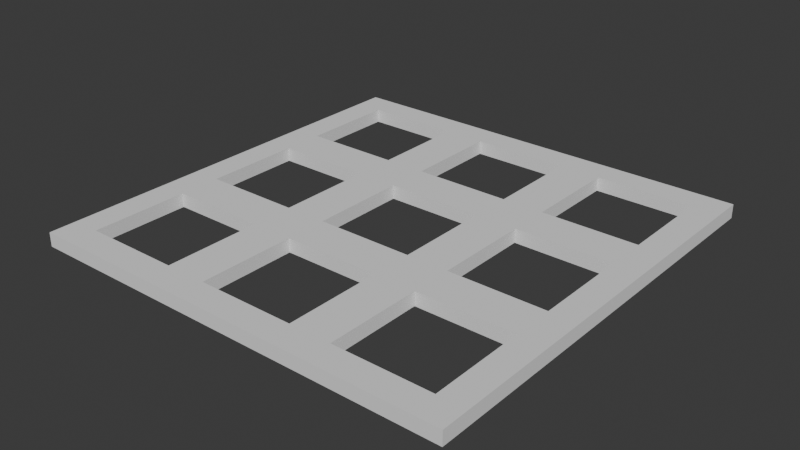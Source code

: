 # Source: top_cover.blend  (saved by Blender 5.0.119; exported with 4.5.12 LTS)
import bpy
from mathutils import Matrix  # noqa: F401  (used for matrix-valued properties, if any)

bpy.ops.wm.read_factory_settings(use_empty=True)
scene = bpy.context.scene
scene.name = 'Scene'

# ---- collections
col_collection = bpy.data.collections.new('Collection'); scene.collection.children.link(col_collection)

# ---- world
world_world = bpy.data.worlds.new('World'); scene.world = world_world
world_world.use_nodes = True; world_world.node_tree.nodes.clear()
_N = world_world.node_tree.nodes; _L = world_world.node_tree.links
n0 = _N.new('ShaderNodeOutputWorld'); n0.name = 'World Output'; n0.location = (200, 100)
n1 = _N.new('ShaderNodeBackground'); n1.name = 'Background'; n1.location = (-200, 100)
n1.inputs[0].default_value = (0.05088, 0.05088, 0.05088, 1.0)
_L.new(n1.outputs[0], n0.inputs[0])
n0.is_active_output = True
world_world.color = (0.05088, 0.05088, 0.05088)
world_world.sun_shadow_jitter_overblur = 0.0

# ---- meshes
me_cube_002 = bpy.data.meshes.new('Cube.002')
me_cube_002.from_pydata([(-1.0, -1.0, -1.0), (-1.0, -1.0, 1.0), (-1.0, 1.0, -1.0), (-1.0, 1.0, 1.0), (1.0, -1.0, -1.0), (1.0, -1.0, 1.0), (1.0, 1.0, -1.0), (1.0, 1.0, 1.0), (-1.0, -0.871, -1.0), (-1.0, -0.871, 1.0), (1.0, -0.871, -1.0), (1.0, -0.871, 1.0), (-1.0, -0.4194, 1.0), (1.0, -0.4194, -1.0), (-1.0, -0.4194, -1.0), (1.0, -0.4194, 1.0), (-1.0, -0.2258, 1.0), (1.0, -0.2258, -1.0), (-1.0, -0.2258, -1.0), (1.0, -0.2258, 1.0), (-1.0, 0.2258, 1.0), (1.0, 0.2258, -1.0), (-1.0, 0.2258, -1.0), (1.0, 0.2258, 1.0), (-1.0, 0.4194, 1.0), (1.0, 0.4194, -1.0), (-1.0, 0.4194, -1.0), (1.0, 0.4194, 1.0), (-1.0, 0.871, 1.0), (1.0, 0.871, -1.0), (-1.0, 0.871, -1.0), (1.0, 0.871, 1.0), (-0.871, 1.0, -1.0), (-0.871, 1.0, 1.0), (-0.871, -1.0, -1.0), (-0.871, -1.0, 1.0), (-0.871, -0.871, 1.0), (-0.871, -0.871, -1.0), (-0.871, -0.4194, -1.0), (-0.871, -0.4194, 1.0), (-0.871, -0.2258, 1.0), (-0.871, -0.2258, -1.0), (-0.871, 0.2258, -1.0), (-0.871, 0.2258, 1.0), (-0.871, 0.4194, 1.0), (-0.871, 0.4194, -1.0), (-0.871, 0.871, -1.0), (-0.871, 0.871, 1.0), (-0.4194, 1.0, 1.0), (-0.4194, -1.0, -1.0), (-0.4194, -0.871, 1.0), (-0.4194, -0.4194, 1.0), (-0.4194, -0.2258, 1.0), (-0.4194, 0.2258, 1.0), (-0.4194, 0.4194, 1.0), (-0.4194, 0.871, 1.0), (-0.4194, 1.0, -1.0), (-0.4194, -1.0, 1.0), (-0.4194, -0.871, -1.0), (-0.4194, -0.4194, -1.0), (-0.4194, -0.2258, -1.0), (-0.4194, 0.2258, -1.0), (-0.4194, 0.4194, -1.0), (-0.4194, 0.871, -1.0), (-0.2258, 1.0, 1.0), (-0.2258, -1.0, -1.0), (-0.2258, -0.871, 1.0), (-0.2258, -0.4194, 1.0), (-0.2258, -0.2258, 1.0), (-0.2258, 0.2258, 1.0), (-0.2258, 0.4194, 1.0), (-0.2258, 0.871, 1.0), (-0.2258, 1.0, -1.0), (-0.2258, -1.0, 1.0), (-0.2258, -0.871, -1.0), (-0.2258, -0.4194, -1.0), (-0.2258, -0.2258, -1.0), (-0.2258, 0.2258, -1.0), (-0.2258, 0.4194, -1.0), (-0.2258, 0.871, -1.0), (0.2258, 1.0, 1.0), (0.2258, -1.0, -1.0), (0.2258, -0.871, 1.0), (0.2258, -0.4194, 1.0), (0.2258, -0.2258, 1.0), (0.2258, 0.2258, 1.0), (0.2258, 0.4194, 1.0), (0.2258, 0.871, 1.0), (0.2258, 1.0, -1.0), (0.2258, -1.0, 1.0), (0.2258, -0.871, -1.0), (0.2258, -0.4194, -1.0), (0.2258, -0.2258, -1.0), (0.2258, 0.2258, -1.0), (0.2258, 0.4194, -1.0), (0.2258, 0.871, -1.0), (0.4194, 1.0, 1.0), (0.4194, -1.0, -1.0), (0.4194, -0.871, 1.0), (0.4194, -0.4194, 1.0), (0.4194, -0.2258, 1.0), (0.4194, 0.2258, 1.0), (0.4194, 0.4194, 1.0), (0.4194, 0.871, 1.0), (0.4194, 1.0, -1.0), (0.4194, -1.0, 1.0), (0.4194, -0.871, -1.0), (0.4194, -0.4194, -1.0), (0.4194, -0.2258, -1.0), (0.4194, 0.2258, -1.0), (0.4194, 0.4194, -1.0), (0.4194, 0.871, -1.0), (0.871, 1.0, 1.0), (0.871, -1.0, -1.0), (0.871, -0.871, 1.0), (0.871, -0.4194, 1.0), (0.871, -0.2258, 1.0), (0.871, 0.2258, 1.0), (0.871, 0.4194, 1.0), (0.871, 0.871, 1.0), (0.871, 1.0, -1.0), (0.871, -1.0, 1.0), (0.871, -0.871, -1.0), (0.871, -0.4194, -1.0), (0.871, -0.2258, -1.0), (0.871, 0.2258, -1.0), (0.871, 0.4194, -1.0), (0.871, 0.871, -1.0)], [], [(30, 28, 3, 2), (120, 112, 7, 6), (10, 11, 5, 4), (34, 35, 1, 0), (122, 10, 4, 113), (36, 9, 1, 35), (39, 12, 9, 36), (123, 13, 10, 122), (13, 15, 11, 10), (0, 1, 9, 8), (17, 19, 15, 13), (124, 17, 13, 123), (40, 16, 12, 39), (8, 9, 12, 14), (43, 20, 16, 40), (125, 21, 17, 124), (21, 23, 19, 17), (14, 12, 16, 18), (25, 27, 23, 21), (126, 25, 21, 125), (44, 24, 20, 43), (18, 16, 20, 22), (47, 28, 24, 44), (127, 29, 25, 126), (29, 31, 27, 25), (22, 20, 24, 26), (6, 7, 31, 29), (120, 6, 29, 127), (33, 3, 28, 47), (26, 24, 28, 30), (48, 33, 47, 55), (2, 32, 46, 30), (30, 46, 45, 26), (55, 47, 46, 63), (54, 44, 43, 53), (26, 45, 42, 22), (22, 42, 41, 18), (53, 43, 42, 61), (52, 40, 39, 51), (18, 41, 38, 14), (14, 38, 37, 8), (51, 39, 38, 59), (50, 36, 35, 57), (8, 37, 34, 0), (49, 57, 35, 34), (2, 3, 33, 32), (65, 73, 57, 49), (66, 50, 57, 73), (67, 51, 50, 66), (68, 52, 51, 67), (69, 53, 52, 68), (70, 54, 53, 69), (71, 55, 54, 70), (64, 48, 55, 71), (32, 56, 63, 46), (54, 55, 63, 62), (45, 62, 61, 42), (52, 53, 61, 60), (41, 60, 59, 38), (50, 51, 59, 58), (37, 58, 49, 34), (32, 33, 48, 56), (80, 64, 71, 87), (87, 71, 79, 95), (86, 70, 69, 85), (85, 69, 77, 93), (84, 68, 67, 83), (83, 67, 75, 91), (82, 66, 73, 89), (81, 89, 73, 65), (56, 72, 79, 63), (63, 79, 78, 62), (62, 78, 77, 61), (61, 77, 76, 60), (60, 76, 75, 59), (59, 75, 74, 58), (58, 74, 65, 49), (56, 48, 64, 72), (97, 105, 89, 81), (98, 82, 89, 105), (99, 83, 82, 98), (100, 84, 83, 99), (101, 85, 84, 100), (102, 86, 85, 101), (103, 87, 86, 102), (96, 80, 87, 103), (72, 88, 95, 79), (86, 87, 95, 94), (78, 94, 93, 77), (84, 85, 93, 92), (76, 92, 91, 75), (82, 83, 91, 90), (74, 90, 81, 65), (72, 64, 80, 88), (112, 96, 103, 119), (119, 103, 111, 127), (118, 102, 101, 117), (117, 101, 109, 125), (116, 100, 99, 115), (115, 99, 107, 123), (114, 98, 105, 121), (113, 121, 105, 97), (88, 104, 111, 95), (95, 111, 110, 94), (94, 110, 109, 93), (93, 109, 108, 92), (92, 108, 107, 91), (91, 107, 106, 90), (90, 106, 97, 81), (88, 80, 96, 104), (4, 5, 121, 113), (11, 114, 121, 5), (15, 115, 114, 11), (19, 116, 115, 15), (23, 117, 116, 19), (27, 118, 117, 23), (31, 119, 118, 27), (7, 112, 119, 31), (104, 120, 127, 111), (118, 119, 127, 126), (110, 126, 125, 109), (116, 117, 125, 124), (108, 124, 123, 107), (114, 115, 123, 122), (106, 122, 113, 97), (104, 96, 112, 120), (103, 102, 110, 111), (102, 118, 126, 110), (71, 70, 78, 79), (70, 86, 94, 78), (47, 44, 45, 46), (44, 54, 62, 45), (43, 40, 41, 42), (40, 52, 60, 41), (69, 68, 76, 77), (68, 84, 92, 76), (101, 100, 108, 109), (100, 116, 124, 108), (99, 98, 106, 107), (98, 114, 122, 106), (67, 66, 74, 75), (66, 82, 90, 74), (39, 36, 37, 38), (36, 50, 58, 37)])
_uv = me_cube_002.uv_layers.new(name='UVMap')
_uv.uv.foreach_set('vector', [0.375, 0.2339, 0.625, 0.2339, 0.625, 0.25, 0.375, 0.25, 0.375, 0.4839, 0.625, 0.4839, 0.625, 0.5, 0.375, 0.5, 0.375, 0.7339, 0.625, 0.7339, 0.625, 0.75, 0.375, 0.75, 0.375, 0.9839, 0.625, 0.9839, 0.625, 1.0, 0.375, 1.0, 0.3589, 0.7339, 0.375, 0.7339, 0.375, 0.75, 0.3589, 0.75, 0.8589, 0.7339, 0.875, 0.7339, 0.875, 0.75, 0.8589, 0.75, 0.8589, 0.6774, 0.875, 0.6774, 0.875, 0.7339, 0.8589, 0.7339, 0.3589, 0.6774, 0.375, 0.6774, 0.375, 0.7339, 0.3589, 0.7339, 0.375, 0.6774, 0.625, 0.6774, 0.625, 0.7339, 0.375, 0.7339, 0.375, 0.0, 0.625, 0.0, 0.625, 0.01613, 0.375, 0.01613, 0.375, 0.6532, 0.625, 0.6532, 0.625, 0.6774, 0.375, 0.6774, 0.3589, 0.6532, 0.375, 0.6532, 0.375, 0.6774, 0.3589, 0.6774, 0.8589, 0.6532, 0.875, 0.6532, 0.875, 0.6774, 0.8589, 0.6774, 0.375, 0.01613, 0.625, 0.01613, 0.625, 0.07258, 0.375, 0.07258, 0.8589, 0.5968, 0.875, 0.5968, 0.875, 0.6532, 0.8589, 0.6532, 0.3589, 0.5968, 0.375, 0.5968, 0.375, 0.6532, 0.3589, 0.6532, 0.375, 0.5968, 0.625, 0.5968, 0.625, 0.6532, 0.375, 0.6532, 0.375, 0.07258, 0.625, 0.07258, 0.625, 0.09677, 0.375, 0.09677, 0.375, 0.5726, 0.625, 0.5726, 0.625, 0.5968, 0.375, 0.5968, 0.3589, 0.5726, 0.375, 0.5726, 0.375, 0.5968, 0.3589, 0.5968, 0.8589, 0.5726, 0.875, 0.5726, 0.875, 0.5968, 0.8589, 0.5968, 0.375, 0.09677, 0.625, 0.09677, 0.625, 0.1532, 0.375, 0.1532, 0.8589, 0.5161, 0.875, 0.5161, 0.875, 0.5726, 0.8589, 0.5726, 0.3589, 0.5161, 0.375, 0.5161, 0.375, 0.5726, 0.3589, 0.5726, 0.375, 0.5161, 0.625, 0.5161, 0.625, 0.5726, 0.375, 0.5726, 0.375, 0.1532, 0.625, 0.1532, 0.625, 0.1774, 0.375, 0.1774, 0.375, 0.5, 0.625, 0.5, 0.625, 0.5161, 0.375, 0.5161, 0.3589, 0.5, 0.375, 0.5, 0.375, 0.5161, 0.3589, 0.5161, 0.8589, 0.5, 0.875, 0.5, 0.875, 0.5161, 0.8589, 0.5161, 0.375, 0.1774, 0.625, 0.1774, 0.625, 0.2339, 0.375, 0.2339, 0.8024, 0.5, 0.8589, 0.5, 0.8589, 0.5161, 0.8024, 0.5161, 0.125, 0.5, 0.1411, 0.5, 0.1411, 0.5161, 0.125, 0.5161, 0.125, 0.5161, 0.1411, 0.5161, 0.1411, 0.5726, 0.125, 0.5726, 0.8024, 0.5161, 0.8589, 0.5161, 0.1411, 0.5161, 0.1976, 0.5161, 0.8024, 0.5726, 0.8589, 0.5726, 0.8589, 0.5968, 0.8024, 0.5968, 0.125, 0.5726, 0.1411, 0.5726, 0.1411, 0.5968, 0.125, 0.5968, 0.125, 0.5968, 0.1411, 0.5968, 0.1411, 0.6532, 0.125, 0.6532, 0.8024, 0.5968, 0.8589, 0.5968, 0.1411, 0.5968, 0.1976, 0.5968, 0.8024, 0.6532, 0.8589, 0.6532, 0.8589, 0.6774, 0.8024, 0.6774, 0.125, 0.6532, 0.1411, 0.6532, 0.1411, 0.6774, 0.125, 0.6774, 0.125, 0.6774, 0.1411, 0.6774, 0.1411, 0.7339, 0.125, 0.7339, 0.8024, 0.6774, 0.8589, 0.6774, 0.1411, 0.6774, 0.1976, 0.6774, 0.8024, 0.7339, 0.8589, 0.7339, 0.8589, 0.75, 0.8024, 0.75, 0.125, 0.7339, 0.1411, 0.7339, 0.1411, 0.75, 0.125, 0.75, 0.375, 0.9274, 0.625, 0.9274, 0.625, 0.9839, 0.375, 0.9839, 0.375, 0.25, 0.625, 0.25, 0.625, 0.2661, 0.375, 0.2661, 0.375, 0.9032, 0.625, 0.9032, 0.625, 0.9274, 0.375, 0.9274, 0.7782, 0.7339, 0.8024, 0.7339, 0.8024, 0.75, 0.7782, 0.75, 0.7782, 0.6774, 0.8024, 0.6774, 0.8024, 0.7339, 0.7782, 0.7339, 0.7782, 0.6532, 0.8024, 0.6532, 0.8024, 0.6774, 0.7782, 0.6774, 0.7782, 0.5968, 0.8024, 0.5968, 0.8024, 0.6532, 0.7782, 0.6532, 0.7782, 0.5726, 0.8024, 0.5726, 0.8024, 0.5968, 0.7782, 0.5968, 0.7782, 0.5161, 0.8024, 0.5161, 0.8024, 0.5726, 0.7782, 0.5726, 0.7782, 0.5, 0.8024, 0.5, 0.8024, 0.5161, 0.7782, 0.5161, 0.1411, 0.5, 0.1976, 0.5, 0.1976, 0.5161, 0.1411, 0.5161, 0.8024, 0.5726, 0.8024, 0.5161, 0.1976, 0.5161, 0.1976, 0.5726, 0.1411, 0.5726, 0.1976, 0.5726, 0.1976, 0.5968, 0.1411, 0.5968, 0.8024, 0.6532, 0.8024, 0.5968, 0.1976, 0.5968, 0.1976, 0.6532, 0.1411, 0.6532, 0.1976, 0.6532, 0.1976, 0.6774, 0.1411, 0.6774, 0.8024, 0.7339, 0.8024, 0.6774, 0.1976, 0.6774, 0.1976, 0.7339, 0.1411, 0.7339, 0.1976, 0.7339, 0.1976, 0.75, 0.1411, 0.75, 0.375, 0.2661, 0.625, 0.2661, 0.625, 0.3226, 0.375, 0.3226, 0.7218, 0.5, 0.7782, 0.5, 0.7782, 0.5161, 0.7218, 0.5161, 0.7218, 0.5161, 0.7782, 0.5161, 0.2218, 0.5161, 0.2782, 0.5161, 0.7218, 0.5726, 0.7782, 0.5726, 0.7782, 0.5968, 0.7218, 0.5968, 0.7218, 0.5968, 0.7782, 0.5968, 0.2218, 0.5968, 0.2782, 0.5968, 0.7218, 0.6532, 0.7782, 0.6532, 0.7782, 0.6774, 0.7218, 0.6774, 0.7218, 0.6774, 0.7782, 0.6774, 0.2218, 0.6774, 0.2782, 0.6774, 0.7218, 0.7339, 0.7782, 0.7339, 0.7782, 0.75, 0.7218, 0.75, 0.375, 0.8468, 0.625, 0.8468, 0.625, 0.9032, 0.375, 0.9032, 0.1976, 0.5, 0.2218, 0.5, 0.2218, 0.5161, 0.1976, 0.5161, 0.1976, 0.5161, 0.2218, 0.5161, 0.2218, 0.5726, 0.1976, 0.5726, 0.1976, 0.5726, 0.2218, 0.5726, 0.2218, 0.5968, 0.1976, 0.5968, 0.1976, 0.5968, 0.2218, 0.5968, 0.2218, 0.6532, 0.1976, 0.6532, 0.1976, 0.6532, 0.2218, 0.6532, 0.2218, 0.6774, 0.1976, 0.6774, 0.1976, 0.6774, 0.2218, 0.6774, 0.2218, 0.7339, 0.1976, 0.7339, 0.1976, 0.7339, 0.2218, 0.7339, 0.2218, 0.75, 0.1976, 0.75, 0.375, 0.3226, 0.625, 0.3226, 0.625, 0.3468, 0.375, 0.3468, 0.375, 0.8226, 0.625, 0.8226, 0.625, 0.8468, 0.375, 0.8468, 0.6976, 0.7339, 0.7218, 0.7339, 0.7218, 0.75, 0.6976, 0.75, 0.6976, 0.6774, 0.7218, 0.6774, 0.7218, 0.7339, 0.6976, 0.7339, 0.6976, 0.6532, 0.7218, 0.6532, 0.7218, 0.6774, 0.6976, 0.6774, 0.6976, 0.5968, 0.7218, 0.5968, 0.7218, 0.6532, 0.6976, 0.6532, 0.6976, 0.5726, 0.7218, 0.5726, 0.7218, 0.5968, 0.6976, 0.5968, 0.6976, 0.5161, 0.7218, 0.5161, 0.7218, 0.5726, 0.6976, 0.5726, 0.6976, 0.5, 0.7218, 0.5, 0.7218, 0.5161, 0.6976, 0.5161, 0.2218, 0.5, 0.2782, 0.5, 0.2782, 0.5161, 0.2218, 0.5161, 0.7218, 0.5726, 0.7218, 0.5161, 0.2782, 0.5161, 0.2782, 0.5726, 0.2218, 0.5726, 0.2782, 0.5726, 0.2782, 0.5968, 0.2218, 0.5968, 0.7218, 0.6532, 0.7218, 0.5968, 0.2782, 0.5968, 0.2782, 0.6532, 0.2218, 0.6532, 0.2782, 0.6532, 0.2782, 0.6774, 0.2218, 0.6774, 0.7218, 0.7339, 0.7218, 0.6774, 0.2782, 0.6774, 0.2782, 0.7339, 0.2218, 0.7339, 0.2782, 0.7339, 0.2782, 0.75, 0.2218, 0.75, 0.375, 0.3468, 0.625, 0.3468, 0.625, 0.4032, 0.375, 0.4032, 0.6411, 0.5, 0.6976, 0.5, 0.6976, 0.5161, 0.6411, 0.5161, 0.6411, 0.5161, 0.6976, 0.5161, 0.3024, 0.5161, 0.3589, 0.5161, 0.6411, 0.5726, 0.6976, 0.5726, 0.6976, 0.5968, 0.6411, 0.5968, 0.6411, 0.5968, 0.6976, 0.5968, 0.3024, 0.5968, 0.3589, 0.5968, 0.6411, 0.6532, 0.6976, 0.6532, 0.6976, 0.6774, 0.6411, 0.6774, 0.6411, 0.6774, 0.6976, 0.6774, 0.3024, 0.6774, 0.3589, 0.6774, 0.6411, 0.7339, 0.6976, 0.7339, 0.6976, 0.75, 0.6411, 0.75, 0.375, 0.7661, 0.625, 0.7661, 0.625, 0.8226, 0.375, 0.8226, 0.2782, 0.5, 0.3024, 0.5, 0.3024, 0.5161, 0.2782, 0.5161, 0.2782, 0.5161, 0.3024, 0.5161, 0.3024, 0.5726, 0.2782, 0.5726, 0.2782, 0.5726, 0.3024, 0.5726, 0.3024, 0.5968, 0.2782, 0.5968, 0.2782, 0.5968, 0.3024, 0.5968, 0.3024, 0.6532, 0.2782, 0.6532, 0.2782, 0.6532, 0.3024, 0.6532, 0.3024, 0.6774, 0.2782, 0.6774, 0.2782, 0.6774, 0.3024, 0.6774, 0.3024, 0.7339, 0.2782, 0.7339, 0.2782, 0.7339, 0.3024, 0.7339, 0.3024, 0.75, 0.2782, 0.75, 0.375, 0.4032, 0.625, 0.4032, 0.625, 0.4274, 0.375, 0.4274, 0.375, 0.75, 0.625, 0.75, 0.625, 0.7661, 0.375, 0.7661, 0.625, 0.7339, 0.6411, 0.7339, 0.6411, 0.75, 0.625, 0.75, 0.625, 0.6774, 0.6411, 0.6774, 0.6411, 0.7339, 0.625, 0.7339, 0.625, 0.6532, 0.6411, 0.6532, 0.6411, 0.6774, 0.625, 0.6774, 0.625, 0.5968, 0.6411, 0.5968, 0.6411, 0.6532, 0.625, 0.6532, 0.625, 0.5726, 0.6411, 0.5726, 0.6411, 0.5968, 0.625, 0.5968, 0.625, 0.5161, 0.6411, 0.5161, 0.6411, 0.5726, 0.625, 0.5726, 0.625, 0.5, 0.6411, 0.5, 0.6411, 0.5161, 0.625, 0.5161, 0.3024, 0.5, 0.3589, 0.5, 0.3589, 0.5161, 0.3024, 0.5161, 0.6411, 0.5726, 0.6411, 0.5161, 0.3589, 0.5161, 0.3589, 0.5726, 0.3024, 0.5726, 0.3589, 0.5726, 0.3589, 0.5968, 0.3024, 0.5968, 0.6411, 0.6532, 0.6411, 0.5968, 0.3589, 0.5968, 0.3589, 0.6532, 0.3024, 0.6532, 0.3589, 0.6532, 0.3589, 0.6774, 0.3024, 0.6774, 0.6411, 0.7339, 0.6411, 0.6774, 0.3589, 0.6774, 0.3589, 0.7339, 0.3024, 0.7339, 0.3589, 0.7339, 0.3589, 0.75, 0.3024, 0.75, 0.375, 0.4274, 0.625, 0.4274, 0.625, 0.4839, 0.375, 0.4839, 0.6976, 0.5161, 0.6976, 0.5726, 0.3024, 0.5726, 0.3024, 0.5161, 0.6976, 0.5726, 0.6411, 0.5726, 0.3589, 0.5726, 0.3024, 0.5726, 0.7782, 0.5161, 0.7782, 0.5726, 0.2218, 0.5726, 0.2218, 0.5161, 0.7782, 0.5726, 0.7218, 0.5726, 0.2782, 0.5726, 0.2218, 0.5726, 0.8589, 0.5161, 0.8589, 0.5726, 0.1411, 0.5726, 0.1411, 0.5161, 0.8589, 0.5726, 0.8024, 0.5726, 0.1976, 0.5726, 0.1411, 0.5726, 0.8589, 0.5968, 0.8589, 0.6532, 0.1411, 0.6532, 0.1411, 0.5968, 0.8589, 0.6532, 0.8024, 0.6532, 0.1976, 0.6532, 0.1411, 0.6532, 0.7782, 0.5968, 0.7782, 0.6532, 0.2218, 0.6532, 0.2218, 0.5968, 0.7782, 0.6532, 0.7218, 0.6532, 0.2782, 0.6532, 0.2218, 0.6532, 0.6976, 0.5968, 0.6976, 0.6532, 0.3024, 0.6532, 0.3024, 0.5968, 0.6976, 0.6532, 0.6411, 0.6532, 0.3589, 0.6532, 0.3024, 0.6532, 0.6976, 0.6774, 0.6976, 0.7339, 0.3024, 0.7339, 0.3024, 0.6774, 0.6976, 0.7339, 0.6411, 0.7339, 0.3589, 0.7339, 0.3024, 0.7339, 0.7782, 0.6774, 0.7782, 0.7339, 0.2218, 0.7339, 0.2218, 0.6774, 0.7782, 0.7339, 0.7218, 0.7339, 0.2782, 0.7339, 0.2218, 0.7339, 0.8589, 0.6774, 0.8589, 0.7339, 0.1411, 0.7339, 0.1411, 0.6774, 0.8589, 0.7339, 0.8024, 0.7339, 0.1976, 0.7339, 0.1411, 0.7339])
me_cube_002.update()

# ---- objects
ob_cube = bpy.data.objects.new('Cube', me_cube_002)

# ---- transforms, parenting, visibility, modifiers, constraints
ob_cube.location = (0.0, 0.0, 0.0)
ob_cube.scale = (31.0, 31.0, 1.0)

# ---- collection membership
col_collection.objects.link(ob_cube)

# ---- scene / render settings (as saved in the file)
scene.frame_start = 1; scene.frame_end = 250; scene.frame_set(1)
scene.render.engine = 'BLENDER_EEVEE_NEXT'
scene.render.bake_bias = 0.0
scene.render.bake_samples = 0
scene.cycles.sampling_pattern = 'TABULATED_SOBOL'
scene.eevee.use_volume_custom_range = False
scene.unit_settings.scale_length = 0.001
bpy.context.view_layer.update()

# ---- added for rendering (the .blend has no active camera and no usable light): camera, sun
cam_auto = bpy.data.cameras.new('AutoCamera')
cam_auto.lens = 50.0
cam_auto.sensor_width = 36.0
cam_auto.clip_end = 1424.11
ob_auto_camera = bpy.data.objects.new('AutoCamera', cam_auto)
scene.collection.objects.link(ob_auto_camera)
ob_auto_camera.location = (81.1459, -97.3751, 64.9168)
ob_auto_camera.rotation_euler = (1.09748, -7.21219e-08, 0.694738)
scene.camera = ob_auto_camera
light_auto_sun = bpy.data.lights.new('AutoSun', 'SUN')
light_auto_sun.energy = 3.0
light_auto_sun.angle = 0.0523599
ob_auto_sun = bpy.data.objects.new('AutoSun', light_auto_sun)
scene.collection.objects.link(ob_auto_sun)
ob_auto_sun.rotation_euler = (0.872665, 0.174533, 0.523599)
bpy.context.view_layer.update()
